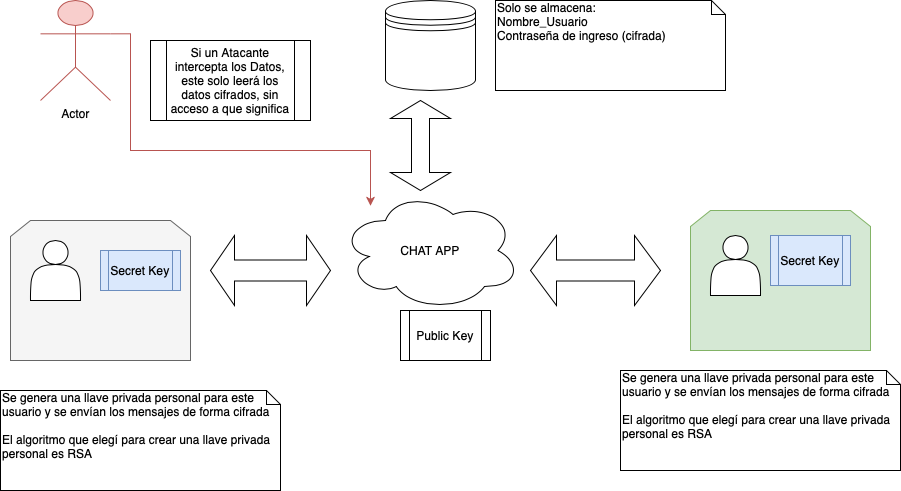

The diagram above was exported from draw.io. Its source (the exported page's mxGraphModel, read from the mxfile embedded in the PNG):
<mxGraphModel dx="946" dy="662" grid="1" gridSize="10" guides="1" tooltips="1" connect="1" arrows="1" fold="1" page="1" pageScale="1" pageWidth="1100" pageHeight="850" background="#ffffff" math="0" shadow="0">
  <root>
    <mxCell id="0" />
    <mxCell id="1" parent="0" />
    <mxCell id="FEO2eDKuVK7eEMzOraEO-1" value="" style="shape=loopLimit;whiteSpace=wrap;html=1;fillColor=#f5f5f5;strokeColor=#666666;fontColor=#333333;" vertex="1" parent="1">
      <mxGeometry x="90" y="240" width="180" height="140" as="geometry" />
    </mxCell>
    <mxCell id="FEO2eDKuVK7eEMzOraEO-2" value="" style="shape=actor;whiteSpace=wrap;html=1;" vertex="1" parent="1">
      <mxGeometry x="110" y="260" width="50" height="60" as="geometry" />
    </mxCell>
    <mxCell id="FEO2eDKuVK7eEMzOraEO-3" value="" style="shape=loopLimit;whiteSpace=wrap;html=1;fillColor=#d5e8d4;strokeColor=#82b366;" vertex="1" parent="1">
      <mxGeometry x="770" y="230" width="180" height="140" as="geometry" />
    </mxCell>
    <mxCell id="FEO2eDKuVK7eEMzOraEO-4" value="" style="shape=actor;whiteSpace=wrap;html=1;" vertex="1" parent="1">
      <mxGeometry x="790" y="255" width="50" height="60" as="geometry" />
    </mxCell>
    <mxCell id="FEO2eDKuVK7eEMzOraEO-5" value="" style="shape=datastore;whiteSpace=wrap;html=1;" vertex="1" parent="1">
      <mxGeometry x="465" y="20" width="90" height="90" as="geometry" />
    </mxCell>
    <mxCell id="FEO2eDKuVK7eEMzOraEO-14" value="Secret Key" style="shape=process;whiteSpace=wrap;html=1;backgroundOutline=1;fillColor=#dae8fc;strokeColor=#6c8ebf;" vertex="1" parent="1">
      <mxGeometry x="180" y="270" width="80" height="40" as="geometry" />
    </mxCell>
    <mxCell id="FEO2eDKuVK7eEMzOraEO-15" value="Secret Key" style="shape=process;whiteSpace=wrap;html=1;backgroundOutline=1;fillColor=#dae8fc;strokeColor=#6c8ebf;" vertex="1" parent="1">
      <mxGeometry x="850" y="255" width="80" height="50" as="geometry" />
    </mxCell>
    <mxCell id="FEO2eDKuVK7eEMzOraEO-16" value="Public Key" style="shape=process;whiteSpace=wrap;html=1;backgroundOutline=1;" vertex="1" parent="1">
      <mxGeometry x="480" y="330" width="90" height="50" as="geometry" />
    </mxCell>
    <mxCell id="FEO2eDKuVK7eEMzOraEO-17" value="CHAT APP" style="ellipse;shape=cloud;whiteSpace=wrap;html=1;" vertex="1" parent="1">
      <mxGeometry x="420" y="210" width="180" height="120" as="geometry" />
    </mxCell>
    <mxCell id="FEO2eDKuVK7eEMzOraEO-18" value="" style="shape=doubleArrow;direction=south;whiteSpace=wrap;html=1;" vertex="1" parent="1">
      <mxGeometry x="470" y="120" width="60" height="90" as="geometry" />
    </mxCell>
    <mxCell id="FEO2eDKuVK7eEMzOraEO-19" value="" style="shape=doubleArrow;whiteSpace=wrap;html=1;" vertex="1" parent="1">
      <mxGeometry x="290" y="255" width="120" height="70" as="geometry" />
    </mxCell>
    <mxCell id="FEO2eDKuVK7eEMzOraEO-21" value="" style="shape=doubleArrow;whiteSpace=wrap;html=1;" vertex="1" parent="1">
      <mxGeometry x="610" y="255" width="130" height="70" as="geometry" />
    </mxCell>
    <mxCell id="FEO2eDKuVK7eEMzOraEO-22" value="Solo se almacena:&lt;br&gt;Nombre_Usuario&lt;br&gt;Contraseña de ingreso (cifrada)" style="shape=note;whiteSpace=wrap;html=1;size=14;verticalAlign=top;align=left;spacingTop=-6;" vertex="1" parent="1">
      <mxGeometry x="575" y="20" width="230" height="90" as="geometry" />
    </mxCell>
    <mxCell id="FEO2eDKuVK7eEMzOraEO-24" value="Se genera una llave privada personal para este usuario y se envían los mensajes de forma cifrada&lt;br&gt;&lt;br&gt;El algoritmo que elegí para crear una llave privada personal es RSA" style="shape=note;whiteSpace=wrap;html=1;size=14;verticalAlign=top;align=left;spacingTop=-6;" vertex="1" parent="1">
      <mxGeometry x="700" y="390" width="280" height="100" as="geometry" />
    </mxCell>
    <mxCell id="FEO2eDKuVK7eEMzOraEO-25" value="Se genera una llave privada personal para este usuario y se envían los mensajes de forma cifrada&lt;br&gt;&lt;br&gt;El algoritmo que elegí para crear una llave privada personal es RSA" style="shape=note;whiteSpace=wrap;html=1;size=14;verticalAlign=top;align=left;spacingTop=-6;" vertex="1" parent="1">
      <mxGeometry x="80" y="410" width="280" height="100" as="geometry" />
    </mxCell>
    <mxCell id="FEO2eDKuVK7eEMzOraEO-32" style="edgeStyle=orthogonalEdgeStyle;rounded=0;orthogonalLoop=1;jettySize=auto;html=1;exitX=1;exitY=0.3333333333333333;exitDx=0;exitDy=0;exitPerimeter=0;fillColor=#f8cecc;strokeColor=#b85450;" edge="1" parent="1" source="FEO2eDKuVK7eEMzOraEO-26" target="FEO2eDKuVK7eEMzOraEO-17">
      <mxGeometry relative="1" as="geometry">
        <Array as="points">
          <mxPoint x="210" y="53" />
          <mxPoint x="210" y="170" />
          <mxPoint x="450" y="170" />
        </Array>
      </mxGeometry>
    </mxCell>
    <mxCell id="FEO2eDKuVK7eEMzOraEO-26" value="Actor" style="shape=umlActor;verticalLabelPosition=bottom;labelBackgroundColor=#ffffff;verticalAlign=top;html=1;fillColor=#f8cecc;strokeColor=#b85450;" vertex="1" parent="1">
      <mxGeometry x="120" y="20" width="70" height="100" as="geometry" />
    </mxCell>
    <mxCell id="FEO2eDKuVK7eEMzOraEO-33" value="Si un Atacante intercepta los Datos, este solo leerá los datos cifrados, sin acceso a que significa" style="shape=process;whiteSpace=wrap;html=1;backgroundOutline=1;" vertex="1" parent="1">
      <mxGeometry x="230" y="60" width="160" height="80" as="geometry" />
    </mxCell>
  </root>
</mxGraphModel>